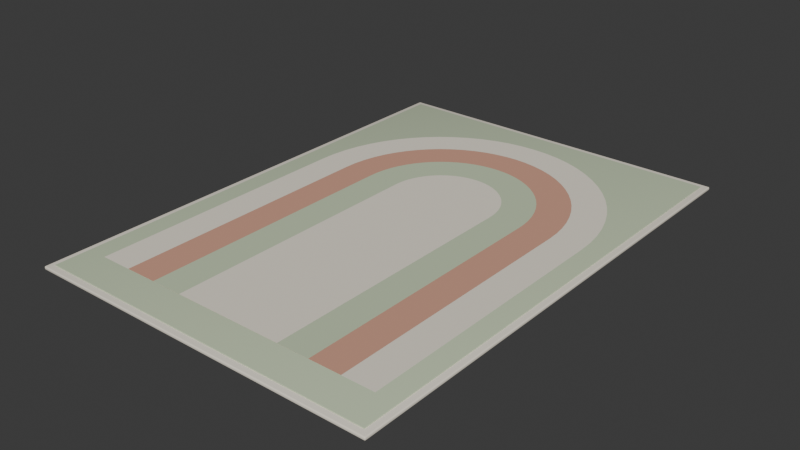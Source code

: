 # Source: arch-color-rug.blend  (saved by Blender 5.2.44; exported with 4.5.12 LTS)
import bpy
from mathutils import Matrix  # noqa: F401  (used for matrix-valued properties, if any)

bpy.ops.wm.read_factory_settings(use_empty=True)
scene = bpy.context.scene
scene.name = 'Scene'

# ---- collections
col_collection = bpy.data.collections.new('Collection'); scene.collection.children.link(col_collection)

# ---- materials (node trees are filled in below, after node groups)
mat_warm_cream = bpy.data.materials.new('warm-cream')
mat_warm_cream.diffuse_color = (0.87, 0.81, 0.69, 1.0)
mat_variant_surface = bpy.data.materials.new('variant-surface')
mat_variant_surface.diffuse_color = (0.56, 0.65, 0.45, 1.0)
mat_accent_clay = bpy.data.materials.new('accent-clay')
mat_accent_clay.diffuse_color = (0.65, 0.34, 0.24, 1.0)

# ---- material node trees
mat_warm_cream.use_nodes = True; mat_warm_cream.node_tree.nodes.clear()
_N = mat_warm_cream.node_tree.nodes; _L = mat_warm_cream.node_tree.links
n0 = _N.new('ShaderNodeBsdfPrincipled'); n0.name = 'Principled BSDF'; n0.location = (-200, 100)
n0.inputs[0].default_value = (0.87, 0.81, 0.69, 1.0)
n0.inputs[2].default_value = 0.97
n0.inputs[10].default_value = 0.005
n1 = _N.new('ShaderNodeOutputMaterial'); n1.name = 'Material Output'; n1.location = (200, 100)
_L.new(n0.outputs[0], n1.inputs[0])
n1.is_active_output = True
mat_variant_surface.use_nodes = True; mat_variant_surface.node_tree.nodes.clear()
_N = mat_variant_surface.node_tree.nodes; _L = mat_variant_surface.node_tree.links
n0 = _N.new('ShaderNodeBsdfPrincipled'); n0.name = 'Principled BSDF'; n0.location = (-200, 100)
n0.inputs[0].default_value = (0.56, 0.65, 0.45, 1.0)
n0.inputs[2].default_value = 0.94
n0.inputs[10].default_value = 0.005
n1 = _N.new('ShaderNodeOutputMaterial'); n1.name = 'Material Output'; n1.location = (200, 100)
_L.new(n0.outputs[0], n1.inputs[0])
n1.is_active_output = True
mat_accent_clay.use_nodes = True; mat_accent_clay.node_tree.nodes.clear()
_N = mat_accent_clay.node_tree.nodes; _L = mat_accent_clay.node_tree.links
n0 = _N.new('ShaderNodeBsdfPrincipled'); n0.name = 'Principled BSDF'; n0.location = (-200, 100)
n0.inputs[0].default_value = (0.65, 0.34, 0.24, 1.0)
n0.inputs[2].default_value = 0.97
n0.inputs[10].default_value = 0.005
n1 = _N.new('ShaderNodeOutputMaterial'); n1.name = 'Material Output'; n1.location = (200, 100)
_L.new(n0.outputs[0], n1.inputs[0])
n1.is_active_output = True

# ---- world
world_world = bpy.data.worlds.new('World'); scene.world = world_world
world_world.use_nodes = True; world_world.node_tree.nodes.clear()
_N = world_world.node_tree.nodes; _L = world_world.node_tree.links
n0 = _N.new('ShaderNodeOutputWorld'); n0.name = 'World Output'; n0.location = (200, 100)
n1 = _N.new('ShaderNodeBackground'); n1.name = 'Background'; n1.location = (-200, 100)
n1.inputs[0].default_value = (0.05088, 0.05088, 0.05088, 1.0)
_L.new(n1.outputs[0], n0.inputs[0])
n0.is_active_output = True
world_world.color = (0.05088, 0.05088, 0.05088)
world_world.sun_shadow_jitter_overblur = 0.0

# ---- meshes
me_cube_014 = bpy.data.meshes.new('Cube.014')
me_cube_014.from_pydata([(-0.994, -1.394, 0.0), (-0.994, -1.4, 0.005749), (-1.0, -1.394, 0.005749), (-0.994, -1.397, 0.000768), (-0.997, -1.394, 0.000768), (-0.9969, -1.397, 0.001514), (-0.997, -1.399, 0.005749), (-0.994, -1.399, 0.002878), (-0.9969, -1.398, 0.003), (-0.9992, -1.394, 0.002878), (-0.9992, -1.397, 0.005749), (-0.9984, -1.397, 0.003), (-0.994, -1.4, 0.01265), (-0.994, -1.394, 0.0184), (-1.0, -1.394, 0.01265), (-0.994, -1.399, 0.01552), (-0.997, -1.399, 0.01265), (-0.9969, -1.398, 0.0154), (-0.997, -1.394, 0.01763), (-0.994, -1.397, 0.01763), (-0.9969, -1.397, 0.01688), (-0.9992, -1.397, 0.01265), (-0.9992, -1.394, 0.01552), (-0.9984, -1.397, 0.0154), (-0.994, 1.394, 0.0), (-1.0, 1.394, 0.005749), (-0.994, 1.4, 0.005749), (-0.997, 1.394, 0.000768), (-0.994, 1.397, 0.000768), (-0.9969, 1.397, 0.001514), (-0.9992, 1.397, 0.005749), (-0.9992, 1.394, 0.002878), (-0.9984, 1.397, 0.003), (-0.994, 1.399, 0.002878), (-0.997, 1.399, 0.005749), (-0.9969, 1.398, 0.003), (-0.994, 1.394, 0.0184), (-0.994, 1.4, 0.01265), (-1.0, 1.394, 0.01265), (-0.994, 1.397, 0.01763), (-0.997, 1.394, 0.01763), (-0.9969, 1.397, 0.01688), (-0.997, 1.399, 0.01265), (-0.994, 1.399, 0.01552), (-0.9969, 1.398, 0.0154), (-0.9992, 1.394, 0.01552), (-0.9992, 1.397, 0.01265), (-0.9984, 1.397, 0.0154), (0.994, -1.394, 0.0), (1.0, -1.394, 0.005749), (0.994, -1.4, 0.005749), (0.997, -1.394, 0.000768), (0.994, -1.397, 0.000768), (0.9969, -1.397, 0.001514), (0.9992, -1.397, 0.005749), (0.9992, -1.394, 0.002878), (0.9984, -1.397, 0.003), (0.994, -1.399, 0.002878), (0.997, -1.399, 0.005749), (0.9969, -1.398, 0.003), (0.994, -1.394, 0.0184), (0.994, -1.4, 0.01265), (1.0, -1.394, 0.01265), (0.994, -1.397, 0.01763), (0.997, -1.394, 0.01763), (0.9969, -1.397, 0.01688), (0.997, -1.399, 0.01265), (0.994, -1.399, 0.01552), (0.9969, -1.398, 0.0154), (0.9992, -1.394, 0.01552), (0.9992, -1.397, 0.01265), (0.9984, -1.397, 0.0154), (0.994, 1.394, 0.0), (0.994, 1.4, 0.005749), (1.0, 1.394, 0.005749), (0.994, 1.397, 0.000768), (0.997, 1.394, 0.000768), (0.9969, 1.397, 0.001514), (0.997, 1.399, 0.005749), (0.994, 1.399, 0.002878), (0.9969, 1.398, 0.003), (0.9992, 1.394, 0.002878), (0.9992, 1.397, 0.005749), (0.9984, 1.397, 0.003), (0.994, 1.394, 0.0184), (1.0, 1.394, 0.01265), (0.994, 1.4, 0.01265), (0.997, 1.394, 0.01763), (0.994, 1.397, 0.01763), (0.9969, 1.397, 0.01688), (0.9992, 1.397, 0.01265), (0.9992, 1.394, 0.01552), (0.9984, 1.397, 0.0154), (0.994, 1.399, 0.01552), (0.997, 1.399, 0.01265), (0.9969, 1.398, 0.0154)], [], [(0, 3, 5, 4), (3, 7, 8, 5), (1, 6, 8, 7), (6, 10, 11, 8), (2, 9, 11, 10), (9, 4, 5, 11), (5, 8, 11), (12, 15, 17, 16), (15, 19, 20, 17), (13, 18, 20, 19), (18, 22, 23, 20), (14, 21, 23, 22), (21, 16, 17, 23), (17, 20, 23), (24, 27, 29, 28), (27, 31, 32, 29), (25, 30, 32, 31), (30, 34, 35, 32), (26, 33, 35, 34), (33, 28, 29, 35), (29, 32, 35), (36, 39, 41, 40), (39, 43, 44, 41), (37, 42, 44, 43), (42, 46, 47, 44), (38, 45, 47, 46), (45, 40, 41, 47), (41, 44, 47), (48, 51, 53, 52), (51, 55, 56, 53), (49, 54, 56, 55), (54, 58, 59, 56), (50, 57, 59, 58), (57, 52, 53, 59), (53, 56, 59), (60, 63, 65, 64), (63, 67, 68, 65), (61, 66, 68, 67), (66, 70, 71, 68), (62, 69, 71, 70), (69, 64, 65, 71), (65, 68, 71), (72, 75, 77, 76), (75, 79, 80, 77), (73, 78, 80, 79), (78, 82, 83, 80), (74, 81, 83, 82), (81, 76, 77, 83), (77, 80, 83), (84, 87, 89, 88), (87, 91, 92, 89), (85, 90, 92, 91), (90, 94, 95, 92), (86, 93, 95, 94), (93, 88, 89, 95), (89, 92, 95), (24, 0, 4, 27), (27, 4, 9, 31), (31, 9, 2, 25), (1, 12, 16, 6), (6, 16, 21, 10), (10, 21, 14, 2), (13, 36, 40, 18), (18, 40, 45, 22), (22, 45, 38, 14), (37, 26, 34, 42), (42, 34, 30, 46), (46, 30, 25, 38), (72, 24, 28, 75), (75, 28, 33, 79), (79, 33, 26, 73), (36, 84, 88, 39), (39, 88, 93, 43), (43, 93, 86, 37), (85, 74, 82, 90), (90, 82, 78, 94), (94, 78, 73, 86), (48, 72, 76, 51), (51, 76, 81, 55), (55, 81, 74, 49), (84, 60, 64, 87), (87, 64, 69, 91), (91, 69, 62, 85), (61, 50, 58, 66), (66, 58, 54, 70), (70, 54, 49, 62), (0, 48, 52, 3), (3, 52, 57, 7), (7, 57, 50, 1), (60, 13, 19, 63), (63, 19, 15, 67), (67, 15, 12, 61), (24, 72, 48, 0), (2, 14, 38, 25), (50, 61, 12, 1), (84, 36, 13, 60), (26, 37, 86, 73), (74, 85, 62, 49)])
me_cube_014.polygons.foreach_set('use_smooth', [True] * 98)
_uv = me_cube_014.uv_layers.new(name='UVMap')
_uv.uv.foreach_set('vector', [0.9539, 0.01025, 0.9539, 0.008829, 0.9552, 0.008889, 0.9553, 0.01025, 1.984, 1.839, 1.985, 1.839, 1.985, 1.84, 1.984, 1.84, 1.986, 1.839, 1.986, 1.84, 1.985, 1.84, 1.985, 1.839, 1.986, 1.84, 1.986, 1.842, 1.985, 1.841, 1.985, 1.84, 1.938, 0.00904, 1.937, 0.009148, 1.937, 0.007946, 1.938, 0.007784, 0.9563, 0.01025, 0.9553, 0.01025, 0.9552, 0.008889, 0.956, 0.008889, 1.984, 1.84, 1.985, 1.84, 1.985, 1.841, 1.99, 1.839, 1.991, 1.839, 1.991, 1.84, 1.99, 1.84, 1.991, 1.839, 1.992, 1.839, 1.992, 1.84, 1.991, 1.84, 0.9744, 0.01025, 0.9729, 0.01025, 0.973, 0.008889, 0.9744, 0.008829, 0.9729, 0.01025, 0.9719, 0.01025, 0.9723, 0.008889, 0.973, 0.008889, 1.942, 0.00904, 1.942, 0.007784, 1.943, 0.007946, 1.943, 0.009148, 1.99, 1.842, 1.99, 1.84, 1.991, 1.84, 1.991, 1.841, 1.991, 1.84, 1.992, 1.84, 1.991, 1.841, 0.9539, 1.3, 0.9553, 1.3, 0.9552, 1.302, 0.9539, 1.302, 1.936, 1.247, 1.937, 1.247, 1.937, 1.248, 1.936, 1.248, 1.938, 1.246, 1.938, 1.248, 1.937, 1.248, 1.937, 1.247, 1.938, 1.248, 1.938, 1.249, 1.937, 1.249, 1.937, 1.248, 1.986, 0.00904, 1.985, 0.009148, 1.985, 0.007946, 1.986, 0.007784, 0.9539, 1.303, 0.9539, 1.302, 0.9552, 1.302, 0.9552, 1.302, 1.936, 1.248, 1.937, 1.248, 1.937, 1.249, 0.9744, 1.3, 0.9744, 1.302, 0.973, 1.302, 0.9729, 1.3, 0.9744, 1.302, 0.9744, 1.303, 0.973, 1.302, 0.973, 1.302, 1.99, 0.00904, 1.99, 0.007784, 1.991, 0.007946, 1.991, 0.009148, 1.942, 1.249, 1.942, 1.248, 1.943, 1.248, 1.943, 1.249, 1.942, 1.246, 1.943, 1.247, 1.943, 1.248, 1.942, 1.248, 1.943, 1.247, 1.944, 1.247, 1.944, 1.248, 1.943, 1.248, 1.944, 1.248, 1.943, 1.249, 1.943, 1.248, 0.01025, 0.01025, 0.008829, 0.01025, 0.008889, 0.008889, 0.01025, 0.008829, 1.96, 1.247, 1.961, 1.247, 1.961, 1.248, 1.96, 1.248, 1.962, 1.246, 1.962, 1.248, 1.961, 1.248, 1.961, 1.247, 1.962, 1.248, 1.962, 1.249, 1.961, 1.249, 1.961, 1.248, 1.986, 0.9337, 1.985, 0.9338, 1.985, 0.9326, 1.986, 0.9324, 0.01025, 0.007784, 0.01025, 0.008829, 0.008889, 0.008889, 0.008889, 0.008153, 1.96, 1.248, 1.961, 1.248, 1.961, 1.249, 1.918, 0.01025, 1.918, 0.008829, 1.919, 0.008889, 1.919, 0.01025, 1.918, 0.008829, 1.918, 0.007784, 1.919, 0.008153, 1.919, 0.008889, 1.99, 0.9337, 1.99, 0.9324, 1.991, 0.9326, 1.991, 0.9338, 1.966, 1.249, 1.966, 1.248, 1.967, 1.248, 1.967, 1.249, 1.966, 1.246, 1.967, 1.247, 1.967, 1.248, 1.966, 1.248, 1.967, 1.247, 1.968, 1.247, 1.968, 1.248, 1.967, 1.248, 1.968, 1.248, 1.967, 1.249, 1.967, 1.248, 0.01025, 1.3, 0.01025, 1.302, 0.008889, 1.302, 0.008829, 1.3, 1.984, 0.9145, 1.985, 0.9142, 1.985, 0.9156, 1.984, 0.9158, 1.986, 0.9141, 1.986, 0.9156, 1.985, 0.9156, 1.985, 0.9142, 1.986, 0.9156, 1.986, 0.9169, 1.985, 0.9165, 1.985, 0.9156, 1.962, 0.00904, 1.961, 0.009148, 1.961, 0.007946, 1.962, 0.007784, 0.007784, 1.3, 0.008829, 1.3, 0.008889, 1.302, 0.008153, 1.302, 1.984, 0.9158, 1.985, 0.9156, 1.985, 0.9165, 1.918, 1.3, 1.919, 1.3, 1.919, 1.302, 1.918, 1.302, 1.919, 1.3, 1.92, 1.3, 1.92, 1.302, 1.919, 1.302, 1.966, 0.00904, 1.966, 0.007784, 1.967, 0.007946, 1.967, 0.009148, 1.99, 0.9169, 1.99, 0.9156, 1.991, 0.9156, 1.991, 0.9165, 1.99, 0.9141, 1.991, 0.9142, 1.991, 0.9156, 1.99, 0.9156, 1.991, 0.9142, 1.992, 0.9145, 1.992, 0.9158, 1.991, 0.9156, 1.992, 0.9158, 1.991, 0.9165, 1.991, 0.9156, 0.9539, 1.3, 0.9539, 0.01025, 0.9553, 0.01025, 0.9553, 1.3, 0.9553, 1.3, 0.9553, 0.01025, 0.9563, 0.01025, 0.9563, 1.3, 1.937, 1.247, 1.937, 0.009148, 1.938, 0.00904, 1.938, 1.246, 1.986, 1.839, 1.99, 1.839, 1.99, 1.84, 1.986, 1.84, 1.986, 1.84, 1.99, 1.84, 1.99, 1.842, 1.986, 1.842, 1.938, 0.007784, 1.942, 0.007784, 1.942, 0.00904, 1.938, 0.00904, 0.9744, 0.01025, 0.9744, 1.3, 0.9729, 1.3, 0.9729, 0.01025, 0.9729, 0.01025, 0.9729, 1.3, 0.9719, 1.3, 0.9719, 0.01025, 1.943, 0.009148, 1.943, 1.247, 1.942, 1.246, 1.942, 0.00904, 1.99, 0.00904, 1.986, 0.00904, 1.986, 0.007784, 1.99, 0.007784, 1.942, 1.249, 1.938, 1.249, 1.938, 1.248, 1.942, 1.248, 1.942, 1.248, 1.938, 1.248, 1.938, 1.246, 1.942, 1.246, 0.01025, 1.3, 0.9539, 1.3, 0.9539, 1.302, 0.01025, 1.302, 0.01025, 1.302, 0.9539, 1.302, 0.9539, 1.303, 0.01025, 1.303, 1.985, 0.9142, 1.985, 0.009148, 1.986, 0.00904, 1.986, 0.9141, 0.9744, 1.3, 1.918, 1.3, 1.918, 1.302, 0.9744, 1.302, 0.9744, 1.302, 1.918, 1.302, 1.918, 1.303, 0.9744, 1.303, 1.991, 0.009148, 1.991, 0.9142, 1.99, 0.9141, 1.99, 0.00904, 1.966, 0.00904, 1.962, 0.00904, 1.962, 0.007784, 1.966, 0.007784, 1.99, 0.9169, 1.986, 0.9169, 1.986, 0.9156, 1.99, 0.9156, 1.99, 0.9156, 1.986, 0.9156, 1.986, 0.9141, 1.99, 0.9141, 0.01025, 0.01025, 0.01025, 1.3, 0.008829, 1.3, 0.008829, 0.01025, 0.008829, 0.01025, 0.008829, 1.3, 0.007784, 1.3, 0.007784, 0.01025, 1.961, 1.247, 1.961, 0.009148, 1.962, 0.00904, 1.962, 1.246, 1.918, 1.3, 1.918, 0.01025, 1.919, 0.01025, 1.919, 1.3, 1.919, 1.3, 1.919, 0.01025, 1.92, 0.01025, 1.92, 1.3, 1.967, 0.009148, 1.967, 1.247, 1.966, 1.246, 1.966, 0.00904, 1.99, 0.9337, 1.986, 0.9337, 1.986, 0.9324, 1.99, 0.9324, 1.966, 1.249, 1.962, 1.249, 1.962, 1.248, 1.966, 1.248, 1.966, 1.248, 1.962, 1.248, 1.962, 1.246, 1.966, 1.246, 0.9539, 0.01025, 0.01025, 0.01025, 0.01025, 0.008829, 0.9539, 0.008829, 0.9539, 0.008829, 0.01025, 0.008829, 0.01025, 0.007784, 0.9539, 0.007784, 1.985, 1.839, 1.985, 0.9338, 1.986, 0.9337, 1.986, 1.839, 1.918, 0.01025, 0.9744, 0.01025, 0.9744, 0.008829, 1.918, 0.008829, 1.918, 0.008829, 0.9744, 0.008829, 0.9744, 0.007784, 1.918, 0.007784, 1.991, 0.9338, 1.991, 1.839, 1.99, 1.839, 1.99, 0.9337, 0.9539, 1.3, 0.01025, 1.3, 0.01025, 0.01025, 0.9539, 0.01025, 1.938, 0.00904, 1.942, 0.00904, 1.942, 1.246, 1.938, 1.246, 1.986, 0.9337, 1.99, 0.9337, 1.99, 1.839, 1.986, 1.839, 1.918, 1.3, 0.9744, 1.3, 0.9744, 0.01025, 1.918, 0.01025, 1.986, 0.00904, 1.99, 0.00904, 1.99, 0.9141, 1.986, 0.9141, 1.962, 0.00904, 1.966, 0.00904, 1.966, 1.246, 1.962, 1.246])
me_cube_014.materials.append(mat_warm_cream)
me_cube_014.update()
me_cube_015 = bpy.data.meshes.new('Cube.015')
me_cube_015.from_pydata([(-0.9634, -1.362, 0.0184), (-0.9634, -1.364, 0.01996), (-0.965, -1.362, 0.01996), (-0.9634, -1.363, 0.0186), (-0.9642, -1.362, 0.0186), (-0.9641, -1.363, 0.01881), (-0.9642, -1.364, 0.01996), (-0.9634, -1.364, 0.01918), (-0.9641, -1.364, 0.01921), (-0.9648, -1.362, 0.01918), (-0.9648, -1.363, 0.01996), (-0.9646, -1.363, 0.01921), (-0.9634, -1.364, 0.02143), (-0.9634, -1.362, 0.02299), (-0.965, -1.362, 0.02143), (-0.9634, -1.364, 0.02221), (-0.9642, -1.364, 0.02143), (-0.9641, -1.364, 0.02218), (-0.9642, -1.362, 0.02279), (-0.9634, -1.363, 0.02279), (-0.9641, -1.363, 0.02258), (-0.9648, -1.363, 0.02143), (-0.9648, -1.362, 0.02221), (-0.9646, -1.363, 0.02218), (-0.9634, 1.362, 0.0184), (-0.965, 1.362, 0.01996), (-0.9634, 1.364, 0.01996), (-0.9642, 1.362, 0.0186), (-0.9634, 1.363, 0.0186), (-0.9641, 1.363, 0.01881), (-0.9648, 1.363, 0.01996), (-0.9648, 1.362, 0.01918), (-0.9646, 1.363, 0.01921), (-0.9634, 1.364, 0.01918), (-0.9642, 1.364, 0.01996), (-0.9641, 1.364, 0.01921), (-0.9634, 1.362, 0.02299), (-0.9634, 1.364, 0.02143), (-0.965, 1.362, 0.02143), (-0.9634, 1.363, 0.02279), (-0.9642, 1.362, 0.02279), (-0.9641, 1.363, 0.02258), (-0.9642, 1.364, 0.02143), (-0.9634, 1.364, 0.02221), (-0.9641, 1.364, 0.02218), (-0.9648, 1.362, 0.02221), (-0.9648, 1.363, 0.02143), (-0.9646, 1.363, 0.02218), (0.9634, -1.362, 0.0184), (0.965, -1.362, 0.01996), (0.9634, -1.364, 0.01996), (0.9642, -1.362, 0.0186), (0.9634, -1.363, 0.0186), (0.9641, -1.363, 0.01881), (0.9648, -1.363, 0.01996), (0.9648, -1.362, 0.01918), (0.9646, -1.363, 0.01921), (0.9634, -1.364, 0.01918), (0.9642, -1.364, 0.01996), (0.9641, -1.364, 0.01921), (0.9634, -1.362, 0.02299), (0.9634, -1.364, 0.02143), (0.965, -1.362, 0.02143), (0.9634, -1.363, 0.02279), (0.9642, -1.362, 0.02279), (0.9641, -1.363, 0.02258), (0.9642, -1.364, 0.02143), (0.9634, -1.364, 0.02221), (0.9641, -1.364, 0.02218), (0.9648, -1.362, 0.02221), (0.9648, -1.363, 0.02143), (0.9646, -1.363, 0.02218), (0.9634, 1.362, 0.0184), (0.9634, 1.364, 0.01996), (0.965, 1.362, 0.01996), (0.9634, 1.363, 0.0186), (0.9642, 1.362, 0.0186), (0.9641, 1.363, 0.01881), (0.9642, 1.364, 0.01996), (0.9634, 1.364, 0.01918), (0.9641, 1.364, 0.01921), (0.9648, 1.362, 0.01918), (0.9648, 1.363, 0.01996), (0.9646, 1.363, 0.01921), (0.9634, 1.362, 0.02299), (0.965, 1.362, 0.02143), (0.9634, 1.364, 0.02143), (0.9642, 1.362, 0.02279), (0.9634, 1.363, 0.02279), (0.9641, 1.363, 0.02258), (0.9648, 1.363, 0.02143), (0.9648, 1.362, 0.02221), (0.9646, 1.363, 0.02218), (0.9634, 1.364, 0.02221), (0.9642, 1.364, 0.02143), (0.9641, 1.364, 0.02218)], [], [(0, 3, 5, 4), (3, 7, 8, 5), (1, 6, 8, 7), (6, 10, 11, 8), (2, 9, 11, 10), (9, 4, 5, 11), (5, 8, 11), (12, 15, 17, 16), (15, 19, 20, 17), (13, 18, 20, 19), (18, 22, 23, 20), (14, 21, 23, 22), (21, 16, 17, 23), (17, 20, 23), (24, 27, 29, 28), (27, 31, 32, 29), (25, 30, 32, 31), (30, 34, 35, 32), (26, 33, 35, 34), (33, 28, 29, 35), (29, 32, 35), (36, 39, 41, 40), (39, 43, 44, 41), (37, 42, 44, 43), (42, 46, 47, 44), (38, 45, 47, 46), (45, 40, 41, 47), (41, 44, 47), (48, 51, 53, 52), (51, 55, 56, 53), (49, 54, 56, 55), (54, 58, 59, 56), (50, 57, 59, 58), (57, 52, 53, 59), (53, 56, 59), (60, 63, 65, 64), (63, 67, 68, 65), (61, 66, 68, 67), (66, 70, 71, 68), (62, 69, 71, 70), (69, 64, 65, 71), (65, 68, 71), (72, 75, 77, 76), (75, 79, 80, 77), (73, 78, 80, 79), (78, 82, 83, 80), (74, 81, 83, 82), (81, 76, 77, 83), (77, 80, 83), (84, 87, 89, 88), (87, 91, 92, 89), (85, 90, 92, 91), (90, 94, 95, 92), (86, 93, 95, 94), (93, 88, 89, 95), (89, 92, 95), (24, 0, 4, 27), (27, 4, 9, 31), (31, 9, 2, 25), (1, 12, 16, 6), (6, 16, 21, 10), (10, 21, 14, 2), (13, 36, 40, 18), (18, 40, 45, 22), (22, 45, 38, 14), (37, 26, 34, 42), (42, 34, 30, 46), (46, 30, 25, 38), (72, 24, 28, 75), (75, 28, 33, 79), (79, 33, 26, 73), (36, 84, 88, 39), (39, 88, 93, 43), (43, 93, 86, 37), (85, 74, 82, 90), (90, 82, 78, 94), (94, 78, 73, 86), (48, 72, 76, 51), (51, 76, 81, 55), (55, 81, 74, 49), (84, 60, 64, 87), (87, 64, 69, 91), (91, 69, 62, 85), (61, 50, 58, 66), (66, 58, 54, 70), (70, 54, 49, 62), (0, 48, 52, 3), (3, 52, 57, 7), (7, 57, 50, 1), (60, 13, 19, 63), (63, 19, 15, 67), (67, 15, 12, 61), (24, 72, 48, 0), (2, 14, 38, 25), (50, 61, 12, 1), (84, 36, 13, 60), (26, 37, 86, 73), (74, 85, 62, 49)])
me_cube_015.polygons.foreach_set('use_smooth', [True] * 98)
_uv = me_cube_015.uv_layers.new(name='UVMap')
_uv.uv.foreach_set('vector', [0.967, 0.008044, 0.967, 0.007638, 0.9674, 0.007655, 0.9674, 0.008043, 0.967, 0.007638, 0.967, 0.00734, 0.9674, 0.007445, 0.9674, 0.007655, 1.991, 0.9279, 1.991, 0.9282, 1.991, 0.9282, 1.991, 0.9278, 1.991, 0.9282, 1.991, 0.9284, 1.991, 0.9283, 1.991, 0.9282, 1.974, 0.007698, 1.974, 0.007729, 1.974, 0.007386, 1.974, 0.00734, 0.9677, 0.008043, 0.9674, 0.008043, 0.9674, 0.007655, 0.9676, 0.007655, 0.9674, 0.007655, 0.9674, 0.007445, 0.9676, 0.007655, 1.992, 0.9279, 1.993, 0.9278, 1.993, 0.9282, 1.992, 0.9282, 0.9831, 0.00734, 0.9831, 0.007638, 0.9827, 0.007655, 0.9827, 0.007445, 0.9831, 0.008044, 0.9827, 0.008043, 0.9827, 0.007655, 0.9831, 0.007638, 0.9827, 0.008043, 0.9824, 0.008043, 0.9825, 0.007655, 0.9827, 0.007655, 1.975, 0.007698, 1.975, 0.00734, 1.975, 0.007386, 1.976, 0.007729, 1.992, 0.9284, 1.992, 0.9282, 1.993, 0.9282, 1.993, 0.9283, 0.9827, 0.007445, 0.9827, 0.007655, 0.9825, 0.007655, 0.967, 1.33, 0.9674, 1.33, 0.9674, 1.331, 0.967, 1.331, 1.974, 1.276, 1.974, 1.276, 1.974, 1.276, 1.974, 1.276, 1.974, 1.276, 1.974, 1.276, 1.974, 1.276, 1.974, 1.276, 1.974, 1.276, 1.974, 1.277, 1.974, 1.277, 1.974, 1.276, 1.991, 0.9435, 1.991, 0.9435, 1.991, 0.9432, 1.991, 0.9431, 0.967, 1.331, 0.967, 1.331, 0.9674, 1.331, 0.9674, 1.331, 1.974, 1.276, 1.974, 1.276, 1.974, 1.277, 0.9831, 1.33, 0.9831, 1.331, 0.9827, 1.331, 0.9827, 1.33, 0.9831, 1.331, 0.9831, 1.331, 0.9827, 1.331, 0.9827, 1.331, 1.992, 0.9435, 1.992, 0.9431, 1.992, 0.9432, 1.992, 0.9435, 1.975, 1.277, 1.975, 1.276, 1.975, 1.276, 1.975, 1.277, 1.975, 1.276, 1.976, 1.276, 1.975, 1.276, 1.975, 1.276, 1.976, 1.276, 1.976, 1.276, 1.976, 1.276, 1.975, 1.276, 1.976, 1.276, 1.975, 1.277, 1.975, 1.276, 0.008043, 0.008044, 0.007638, 0.008043, 0.007655, 0.007655, 0.008043, 0.007638, 0.007638, 0.008043, 0.00734, 0.008043, 0.007445, 0.007655, 0.007655, 0.007655, 1.959, 0.007745, 1.959, 0.00734, 1.959, 0.007357, 1.959, 0.007745, 1.991, 0.00734, 1.991, 0.00771, 1.991, 0.007697, 1.991, 0.007436, 1.991, 0.00813, 1.991, 0.008099, 1.991, 0.007697, 1.991, 0.00771, 1.991, 0.008099, 1.99, 0.008015, 1.991, 0.007638, 1.991, 0.007697, 1.991, 0.007638, 1.991, 0.007436, 1.991, 0.007697, 1.942, 0.008044, 1.942, 0.007638, 1.942, 0.007655, 1.942, 0.008043, 1.993, 0.008014, 1.992, 0.008099, 1.992, 0.007697, 1.993, 0.007637, 1.992, 0.00813, 1.992, 0.00771, 1.992, 0.007697, 1.992, 0.008099, 1.992, 0.00771, 1.992, 0.00734, 1.992, 0.007436, 1.992, 0.007697, 1.958, 0.007745, 1.957, 0.007745, 1.957, 0.007357, 1.958, 0.00734, 1.957, 0.007745, 1.957, 0.007745, 1.957, 0.007357, 1.957, 0.007357, 1.993, 0.007637, 1.992, 0.007697, 1.992, 0.007436, 0.008043, 1.33, 0.008043, 1.331, 0.007655, 1.331, 0.007638, 1.33, 1.99, 1.863, 1.991, 1.863, 1.991, 1.864, 1.991, 1.864, 1.991, 1.863, 1.991, 1.864, 1.991, 1.864, 1.991, 1.863, 1.991, 1.864, 1.991, 1.864, 1.991, 1.864, 1.991, 1.864, 1.959, 1.33, 1.959, 1.33, 1.959, 1.33, 1.959, 1.33, 0.00734, 1.33, 0.007638, 1.33, 0.007655, 1.331, 0.007445, 1.331, 1.991, 1.864, 1.991, 1.864, 1.991, 1.864, 1.942, 1.33, 1.942, 1.33, 1.942, 1.331, 1.942, 1.331, 1.957, 1.33, 1.957, 1.33, 1.957, 1.33, 1.957, 1.33, 1.958, 1.33, 1.958, 1.33, 1.957, 1.33, 1.957, 1.33, 1.992, 1.864, 1.992, 1.864, 1.992, 1.864, 1.992, 1.864, 1.992, 1.863, 1.992, 1.863, 1.992, 1.864, 1.992, 1.864, 1.992, 1.863, 1.993, 1.863, 1.993, 1.864, 1.992, 1.864, 1.993, 1.864, 1.992, 1.864, 1.992, 1.864, 0.967, 1.33, 0.967, 0.008044, 0.9674, 0.008043, 0.9674, 1.33, 0.9674, 1.33, 0.9674, 0.008043, 0.9677, 0.008043, 0.9677, 1.33, 1.974, 1.276, 1.974, 0.007729, 1.974, 0.007698, 1.974, 1.276, 1.991, 0.9279, 1.992, 0.9279, 1.992, 0.9282, 1.991, 0.9282, 1.991, 0.9282, 1.992, 0.9282, 1.992, 0.9284, 1.991, 0.9284, 1.974, 0.00734, 1.975, 0.00734, 1.975, 0.007698, 1.974, 0.007698, 0.9831, 0.008044, 0.9831, 1.33, 0.9827, 1.33, 0.9827, 0.008043, 0.9827, 0.008043, 0.9827, 1.33, 0.9824, 1.33, 0.9824, 0.008043, 1.976, 0.007729, 1.976, 1.276, 1.975, 1.276, 1.975, 0.007698, 1.992, 0.9435, 1.991, 0.9435, 1.991, 0.9431, 1.992, 0.9431, 1.975, 1.277, 1.974, 1.277, 1.974, 1.276, 1.975, 1.276, 1.975, 1.276, 1.974, 1.276, 1.974, 1.276, 1.975, 1.276, 0.008043, 1.33, 0.967, 1.33, 0.967, 1.331, 0.008043, 1.331, 0.008043, 1.331, 0.967, 1.331, 0.967, 1.331, 0.008043, 1.331, 1.991, 1.863, 1.991, 0.9435, 1.991, 0.9435, 1.991, 1.863, 0.9831, 1.33, 1.942, 1.33, 1.942, 1.331, 0.9831, 1.331, 0.9831, 1.331, 1.942, 1.331, 1.942, 1.331, 0.9831, 1.331, 1.992, 0.9435, 1.992, 1.863, 1.992, 1.863, 1.992, 0.9435, 1.958, 1.33, 1.959, 1.33, 1.959, 1.33, 1.958, 1.33, 1.992, 1.864, 1.991, 1.864, 1.991, 1.864, 1.992, 1.864, 1.992, 1.864, 1.991, 1.864, 1.991, 1.863, 1.992, 1.863, 0.008043, 0.008044, 0.008043, 1.33, 0.007638, 1.33, 0.007638, 0.008043, 0.007638, 0.008043, 0.007638, 1.33, 0.00734, 1.33, 0.00734, 0.008043, 1.959, 0.007745, 1.959, 1.33, 1.959, 1.33, 1.959, 0.007745, 1.942, 1.33, 1.942, 0.008044, 1.942, 0.008043, 1.942, 1.33, 1.957, 1.33, 1.957, 0.007745, 1.957, 0.007745, 1.957, 1.33, 1.957, 1.33, 1.957, 0.007745, 1.958, 0.007745, 1.958, 1.33, 1.992, 0.00813, 1.991, 0.00813, 1.991, 0.00771, 1.992, 0.00771, 1.992, 0.00771, 1.991, 0.00771, 1.991, 0.00734, 1.992, 0.00734, 1.958, 0.00734, 1.959, 0.00734, 1.959, 0.007745, 1.958, 0.007745, 0.967, 0.008044, 0.008043, 0.008044, 0.008043, 0.007638, 0.967, 0.007638, 0.967, 0.007638, 0.008043, 0.007638, 0.008043, 0.00734, 0.967, 0.00734, 1.991, 0.9278, 1.991, 0.008099, 1.991, 0.00813, 1.991, 0.9279, 1.942, 0.008044, 0.9831, 0.008044, 0.9831, 0.007638, 1.942, 0.007638, 1.942, 0.007638, 0.9831, 0.007638, 0.9831, 0.00734, 1.942, 0.00734, 1.992, 0.008099, 1.993, 0.9278, 1.992, 0.9279, 1.992, 0.00813, 0.967, 1.33, 0.008043, 1.33, 0.008043, 0.008044, 0.967, 0.008044, 1.974, 0.007698, 1.975, 0.007698, 1.975, 1.276, 1.974, 1.276, 1.991, 0.00813, 1.992, 0.00813, 1.992, 0.9279, 1.991, 0.9279, 1.942, 1.33, 0.9831, 1.33, 0.9831, 0.008044, 1.942, 0.008044, 1.991, 0.9435, 1.992, 0.9435, 1.992, 1.863, 1.991, 1.863, 1.959, 1.33, 1.958, 1.33, 1.958, 0.007745, 1.959, 0.007745])
me_cube_015.materials.append(mat_variant_surface)
me_cube_015.update()
me_inlaid_arch_color_field = bpy.data.meshes.new('inlaid_arch_color_field')
me_inlaid_arch_color_field.from_pydata([(-0.85, -1.169, 0.02328), (0.85, -1.169, 0.02328), (0.85, 0.3385, 0.02328), (0.8459, 0.4239, 0.02328), (0.8337, 0.5085, 0.02328), (0.8134, 0.5915, 0.02328), (0.7853, 0.6721, 0.02328), (0.7496, 0.7494, 0.02328), (0.7067, 0.8228, 0.02328), (0.6571, 0.8915, 0.02328), (0.601, 0.9549, 0.02328), (0.5392, 1.012, 0.02328), (0.4722, 1.063, 0.02328), (0.4007, 1.107, 0.02328), (0.3253, 1.144, 0.02328), (0.2467, 1.173, 0.02328), (0.1658, 1.194, 0.02328), (0.08331, 1.206, 0.02328), (5.205e-17, 1.21, 0.02328), (-0.08331, 1.206, 0.02328), (-0.1658, 1.194, 0.02328), (-0.2467, 1.173, 0.02328), (-0.3253, 1.144, 0.02328), (-0.4007, 1.107, 0.02328), (-0.4722, 1.063, 0.02328), (-0.5392, 1.012, 0.02328), (-0.601, 0.9549, 0.02328), (-0.6571, 0.8915, 0.02328), (-0.7067, 0.8228, 0.02328), (-0.7496, 0.7494, 0.02328), (-0.7853, 0.6721, 0.02328), (-0.8134, 0.5915, 0.02328), (-0.8337, 0.5085, 0.02328), (-0.8459, 0.4239, 0.02328), (-0.85, 0.3385, 0.02328)], [], [(0, 1, 2, 3, 4, 5, 6, 7, 8, 9, 10, 11, 12, 13, 14, 15, 16, 17, 18, 19, 20, 21, 22, 23, 24, 25, 26, 27, 28, 29, 30, 31, 32, 33, 34)])
me_inlaid_arch_color_field.materials.append(mat_warm_cream)
me_inlaid_arch_color_field.update()
me_inlaid_arch_color_field_001 = bpy.data.meshes.new('inlaid_arch_color_field.001')
me_inlaid_arch_color_field_001.from_pydata([(-0.67, -1.169, 0.02352), (0.67, -1.169, 0.02352), (0.67, 0.3385, 0.02352), (0.6668, 0.4058, 0.02352), (0.6571, 0.4725, 0.02352), (0.6411, 0.5379, 0.02352), (0.619, 0.6014, 0.02352), (0.5909, 0.6624, 0.02352), (0.5571, 0.7202, 0.02352), (0.5179, 0.7744, 0.02352), (0.4738, 0.8244, 0.02352), (0.425, 0.8697, 0.02352), (0.3722, 0.9098, 0.02352), (0.3158, 0.9445, 0.02352), (0.2564, 0.9733, 0.02352), (0.1945, 0.9961, 0.02352), (0.1307, 1.012, 0.02352), (0.06567, 1.022, 0.02352), (4.103e-17, 1.026, 0.02352), (-0.06567, 1.022, 0.02352), (-0.1307, 1.012, 0.02352), (-0.1945, 0.9961, 0.02352), (-0.2564, 0.9733, 0.02352), (-0.3158, 0.9445, 0.02352), (-0.3722, 0.9098, 0.02352), (-0.425, 0.8697, 0.02352), (-0.4738, 0.8244, 0.02352), (-0.5179, 0.7744, 0.02352), (-0.5571, 0.7202, 0.02352), (-0.5909, 0.6624, 0.02352), (-0.619, 0.6014, 0.02352), (-0.6411, 0.5379, 0.02352), (-0.6571, 0.4725, 0.02352), (-0.6668, 0.4058, 0.02352), (-0.67, 0.3385, 0.02352)], [], [(0, 1, 2, 3, 4, 5, 6, 7, 8, 9, 10, 11, 12, 13, 14, 15, 16, 17, 18, 19, 20, 21, 22, 23, 24, 25, 26, 27, 28, 29, 30, 31, 32, 33, 34)])
me_inlaid_arch_color_field_001.materials.append(mat_accent_clay)
me_inlaid_arch_color_field_001.update()
me_inlaid_arch_color_field_002 = bpy.data.meshes.new('inlaid_arch_color_field.002')
me_inlaid_arch_color_field_002.from_pydata([(-0.49, -1.169, 0.02376), (0.49, -1.169, 0.02376), (0.49, 0.3385, 0.02376), (0.4876, 0.3877, 0.02376), (0.4806, 0.4365, 0.02376), (0.4689, 0.4843, 0.02376), (0.4527, 0.5308, 0.02376), (0.4321, 0.5754, 0.02376), (0.4074, 0.6177, 0.02376), (0.3788, 0.6573, 0.02376), (0.3465, 0.6938, 0.02376), (0.3109, 0.7269, 0.02376), (0.2722, 0.7563, 0.02376), (0.231, 0.7817, 0.02376), (0.1875, 0.8028, 0.02376), (0.1422, 0.8194, 0.02376), (0.09559, 0.8314, 0.02376), (0.04803, 0.8386, 0.02376), (3e-17, 0.841, 0.02376), (-0.04803, 0.8386, 0.02376), (-0.09559, 0.8314, 0.02376), (-0.1422, 0.8194, 0.02376), (-0.1875, 0.8028, 0.02376), (-0.231, 0.7817, 0.02376), (-0.2722, 0.7563, 0.02376), (-0.3109, 0.7269, 0.02376), (-0.3465, 0.6938, 0.02376), (-0.3788, 0.6573, 0.02376), (-0.4074, 0.6177, 0.02376), (-0.4321, 0.5754, 0.02376), (-0.4527, 0.5308, 0.02376), (-0.4689, 0.4843, 0.02376), (-0.4806, 0.4365, 0.02376), (-0.4876, 0.3877, 0.02376), (-0.49, 0.3385, 0.02376)], [], [(0, 1, 2, 3, 4, 5, 6, 7, 8, 9, 10, 11, 12, 13, 14, 15, 16, 17, 18, 19, 20, 21, 22, 23, 24, 25, 26, 27, 28, 29, 30, 31, 32, 33, 34)])
me_inlaid_arch_color_field_002.materials.append(mat_variant_surface)
me_inlaid_arch_color_field_002.update()
me_inlaid_arch_color_field_003 = bpy.data.meshes.new('inlaid_arch_color_field.003')
me_inlaid_arch_color_field_003.from_pydata([(-0.31, -1.169, 0.024), (0.31, -1.169, 0.024), (0.31, 0.3385, 0.024), (0.3085, 0.3696, 0.024), (0.304, 0.4005, 0.024), (0.2967, 0.4308, 0.024), (0.2864, 0.4601, 0.024), (0.2734, 0.4883, 0.024), (0.2578, 0.5151, 0.024), (0.2396, 0.5402, 0.024), (0.2192, 0.5633, 0.024), (0.1967, 0.5842, 0.024), (0.1722, 0.6028, 0.024), (0.1461, 0.6189, 0.024), (0.1186, 0.6322, 0.024), (0.08999, 0.6427, 0.024), (0.06048, 0.6503, 0.024), (0.03039, 0.6549, 0.024), (1.898e-17, 0.6564, 0.024), (-0.03039, 0.6549, 0.024), (-0.06048, 0.6503, 0.024), (-0.08999, 0.6427, 0.024), (-0.1186, 0.6322, 0.024), (-0.1461, 0.6189, 0.024), (-0.1722, 0.6028, 0.024), (-0.1967, 0.5842, 0.024), (-0.2192, 0.5633, 0.024), (-0.2396, 0.5402, 0.024), (-0.2578, 0.5151, 0.024), (-0.2734, 0.4883, 0.024), (-0.2864, 0.4601, 0.024), (-0.2967, 0.4308, 0.024), (-0.304, 0.4005, 0.024), (-0.3085, 0.3696, 0.024), (-0.31, 0.3385, 0.024)], [], [(0, 1, 2, 3, 4, 5, 6, 7, 8, 9, 10, 11, 12, 13, 14, 15, 16, 17, 18, 19, 20, 21, 22, 23, 24, 25, 26, 27, 28, 29, 30, 31, 32, 33, 34)])
me_inlaid_arch_color_field_003.materials.append(mat_warm_cream)
me_inlaid_arch_color_field_003.update()

# ---- objects
ob_bound_rug_foundation = bpy.data.objects.new('bound_rug_foundation', me_cube_014)
ob_soft_woven_field = bpy.data.objects.new('soft_woven_field', me_cube_015)
ob_inlaid_arch_color_field = bpy.data.objects.new('inlaid_arch_color_field', me_inlaid_arch_color_field)
ob_inlaid_arch_color_field_001 = bpy.data.objects.new('inlaid_arch_color_field.001', me_inlaid_arch_color_field_001)
ob_inlaid_arch_color_field_002 = bpy.data.objects.new('inlaid_arch_color_field.002', me_inlaid_arch_color_field_002)
ob_inlaid_arch_color_field_003 = bpy.data.objects.new('inlaid_arch_color_field.003', me_inlaid_arch_color_field_003)

# ---- transforms, parenting, visibility, modifiers, constraints
ob_bound_rug_foundation.location = (0.0, 0.0, 0.0)
ob_soft_woven_field.location = (0.0, 0.0, 0.0)
ob_inlaid_arch_color_field.location = (0.0, 0.0, 0.0)
ob_inlaid_arch_color_field_001.location = (0.0, 0.0, 0.0)
ob_inlaid_arch_color_field_002.location = (0.0, 0.0, 0.0)
ob_inlaid_arch_color_field_003.location = (0.0, 0.0, 0.0)

# ---- collection membership
col_collection.objects.link(ob_bound_rug_foundation)
col_collection.objects.link(ob_soft_woven_field)
col_collection.objects.link(ob_inlaid_arch_color_field)
col_collection.objects.link(ob_inlaid_arch_color_field_001)
col_collection.objects.link(ob_inlaid_arch_color_field_002)
col_collection.objects.link(ob_inlaid_arch_color_field_003)

# ---- scene / render settings (as saved in the file)
scene.frame_start = 1; scene.frame_end = 250; scene.frame_set(1)
scene.render.engine = 'BLENDER_EEVEE_NEXT'
scene.render.bake_bias = 0.0
scene.render.bake_samples = 0
scene.render.compositor_device = 'GPU'
scene.eevee.use_volume_custom_range = False
scene.eevee.fast_gi_thickness_near = 0.1
scene.eevee.fast_gi_thickness_far = 0.0
scene.eevee.ray_tracing_options.screen_trace_thickness = 0.1
bpy.context.view_layer.update()

# ---- added for rendering (the .blend has no active camera and no usable light): camera, sun
cam_auto = bpy.data.cameras.new('AutoCamera')
cam_auto.lens = 50.0
cam_auto.sensor_width = 36.0
cam_auto.clip_end = 1000.0
ob_auto_camera = bpy.data.objects.new('AutoCamera', cam_auto)
scene.collection.objects.link(ob_auto_camera)
ob_auto_camera.location = (3.18371, -3.82045, 2.55897)
ob_auto_camera.rotation_euler = (1.09748, -7.21219e-08, 0.694738)
scene.camera = ob_auto_camera
light_auto_sun = bpy.data.lights.new('AutoSun', 'SUN')
light_auto_sun.energy = 3.0
light_auto_sun.angle = 0.0523599
ob_auto_sun = bpy.data.objects.new('AutoSun', light_auto_sun)
scene.collection.objects.link(ob_auto_sun)
ob_auto_sun.rotation_euler = (0.872665, 0.174533, 0.523599)
bpy.context.view_layer.update()
